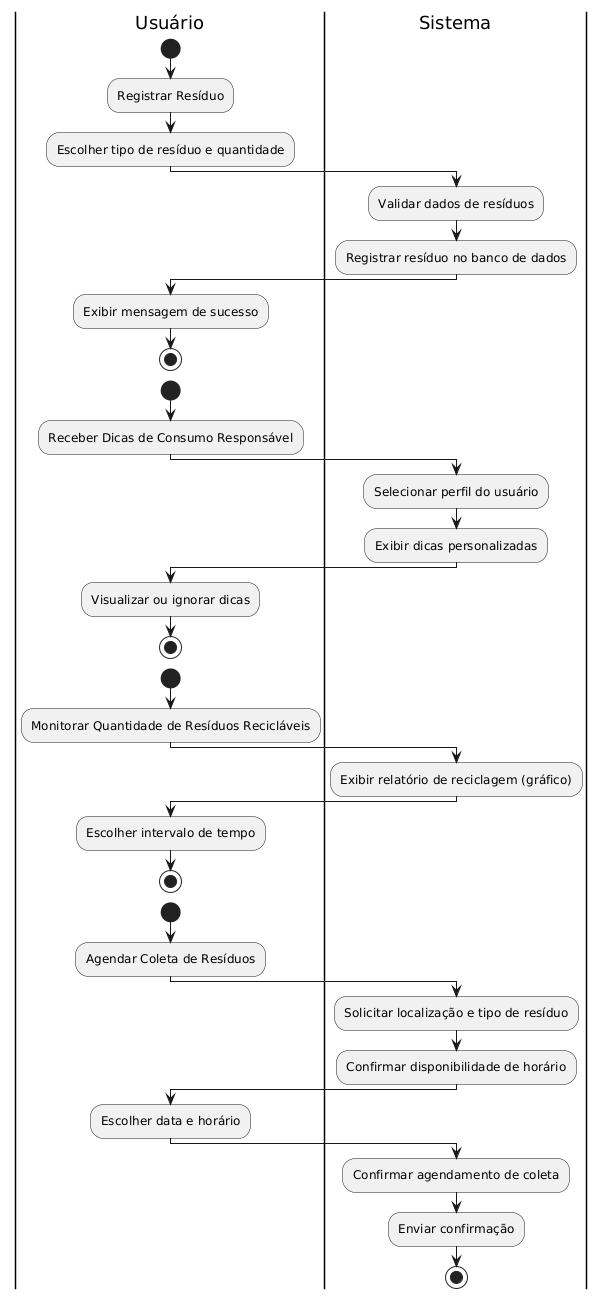

The diagram above was rendered by PlantUML. Its source (embedded in the PNG):
@startuml
|Usuário|
start
:Registrar Resíduo;
:Escolher tipo de resíduo e quantidade;
|Sistema|
:Validar dados de resíduos;
:Registrar resíduo no banco de dados;
|Usuário|
:Exibir mensagem de sucesso;
stop

|Usuário|
start
:Receber Dicas de Consumo Responsável;
|Sistema|
:Selecionar perfil do usuário;
:Exibir dicas personalizadas;
|Usuário|
:Visualizar ou ignorar dicas;
stop

|Usuário|
start
:Monitorar Quantidade de Resíduos Recicláveis;
|Sistema|
:Exibir relatório de reciclagem (gráfico);
|Usuário|
:Escolher intervalo de tempo;
stop

|Usuário|
start
:Agendar Coleta de Resíduos;
|Sistema|
:Solicitar localização e tipo de resíduo;
:Confirmar disponibilidade de horário;
|Usuário|
:Escolher data e horário;
|Sistema|
:Confirmar agendamento de coleta;
:Enviar confirmação;
stop
@enduml